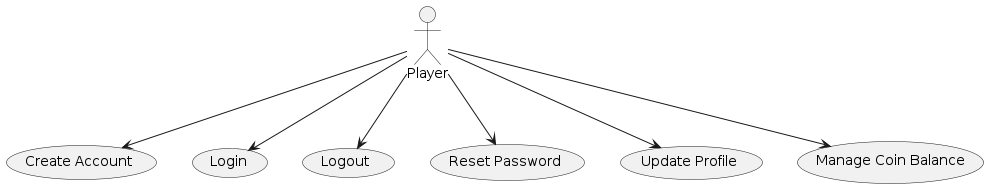

The diagram above was rendered by PlantUML. Its source (embedded in the PNG):
@startuml
actor Player

Player --> (Create Account)
Player --> (Login)
Player --> (Logout)
Player --> (Reset Password)
Player --> (Update Profile)
Player --> (Manage Coin Balance)

@enduml